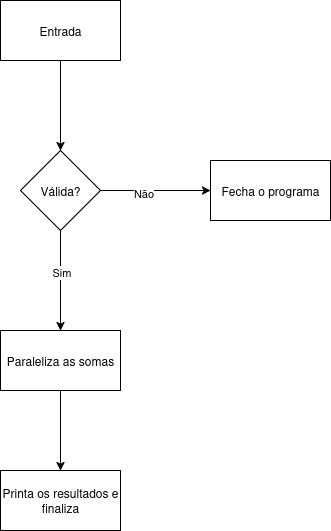

The diagram above was exported from draw.io. Its source (the exported page's mxGraphModel, read from the mxfile embedded in the PNG):
<mxGraphModel dx="948" dy="568" grid="1" gridSize="10" guides="1" tooltips="1" connect="1" arrows="1" fold="1" page="1" pageScale="1" pageWidth="827" pageHeight="1169" math="0" shadow="0">
  <root>
    <mxCell id="0" />
    <mxCell id="1" parent="0" />
    <mxCell id="S8jZojs261IT9XznFR2U-2" style="edgeStyle=orthogonalEdgeStyle;rounded=0;orthogonalLoop=1;jettySize=auto;html=1;" edge="1" parent="1" source="S8jZojs261IT9XznFR2U-1">
      <mxGeometry relative="1" as="geometry">
        <mxPoint x="400" y="220" as="targetPoint" />
      </mxGeometry>
    </mxCell>
    <mxCell id="S8jZojs261IT9XznFR2U-1" value="Entrada" style="rounded=0;whiteSpace=wrap;html=1;" vertex="1" parent="1">
      <mxGeometry x="340" y="70" width="120" height="60" as="geometry" />
    </mxCell>
    <mxCell id="S8jZojs261IT9XznFR2U-4" style="edgeStyle=orthogonalEdgeStyle;rounded=0;orthogonalLoop=1;jettySize=auto;html=1;" edge="1" parent="1" source="S8jZojs261IT9XznFR2U-3">
      <mxGeometry relative="1" as="geometry">
        <mxPoint x="400" y="400" as="targetPoint" />
      </mxGeometry>
    </mxCell>
    <mxCell id="S8jZojs261IT9XznFR2U-6" value="Sim" style="edgeLabel;html=1;align=center;verticalAlign=middle;resizable=0;points=[];" vertex="1" connectable="0" parent="S8jZojs261IT9XznFR2U-4">
      <mxGeometry x="-0.1841" relative="1" as="geometry">
        <mxPoint as="offset" />
      </mxGeometry>
    </mxCell>
    <mxCell id="S8jZojs261IT9XznFR2U-7" style="edgeStyle=orthogonalEdgeStyle;rounded=0;orthogonalLoop=1;jettySize=auto;html=1;exitX=1;exitY=0.5;exitDx=0;exitDy=0;" edge="1" parent="1" source="S8jZojs261IT9XznFR2U-3">
      <mxGeometry relative="1" as="geometry">
        <mxPoint x="550" y="260" as="targetPoint" />
      </mxGeometry>
    </mxCell>
    <mxCell id="S8jZojs261IT9XznFR2U-8" value="Não" style="edgeLabel;html=1;align=center;verticalAlign=middle;resizable=0;points=[];" vertex="1" connectable="0" parent="S8jZojs261IT9XznFR2U-7">
      <mxGeometry x="-0.2398" y="-2" relative="1" as="geometry">
        <mxPoint as="offset" />
      </mxGeometry>
    </mxCell>
    <mxCell id="S8jZojs261IT9XznFR2U-3" value="Válida?" style="rhombus;whiteSpace=wrap;html=1;" vertex="1" parent="1">
      <mxGeometry x="360" y="220" width="80" height="80" as="geometry" />
    </mxCell>
    <mxCell id="S8jZojs261IT9XznFR2U-10" style="edgeStyle=orthogonalEdgeStyle;rounded=0;orthogonalLoop=1;jettySize=auto;html=1;" edge="1" parent="1" source="S8jZojs261IT9XznFR2U-5">
      <mxGeometry relative="1" as="geometry">
        <mxPoint x="400" y="540" as="targetPoint" />
      </mxGeometry>
    </mxCell>
    <mxCell id="S8jZojs261IT9XznFR2U-5" value="Paraleliza as somas" style="rounded=0;whiteSpace=wrap;html=1;" vertex="1" parent="1">
      <mxGeometry x="340" y="400" width="120" height="60" as="geometry" />
    </mxCell>
    <mxCell id="S8jZojs261IT9XznFR2U-9" value="&lt;div&gt;Fecha o programa&lt;/div&gt;" style="rounded=0;whiteSpace=wrap;html=1;" vertex="1" parent="1">
      <mxGeometry x="550" y="230" width="120" height="60" as="geometry" />
    </mxCell>
    <mxCell id="S8jZojs261IT9XznFR2U-11" value="Printa os resultados e finaliza" style="rounded=0;whiteSpace=wrap;html=1;" vertex="1" parent="1">
      <mxGeometry x="340" y="540" width="120" height="60" as="geometry" />
    </mxCell>
  </root>
</mxGraphModel>